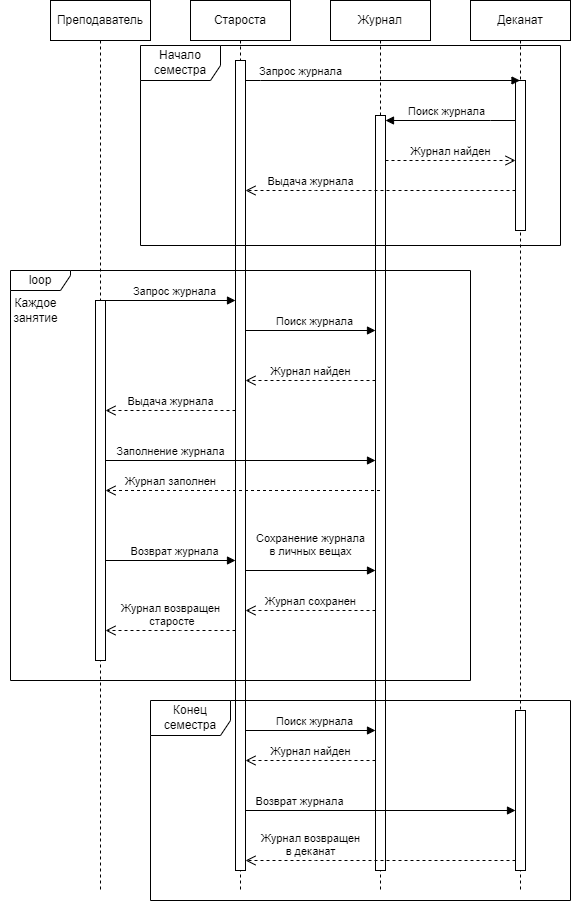

The diagram above was exported from draw.io. Its source (the exported page's mxGraphModel, read from the mxfile embedded in the PNG):
<mxGraphModel dx="819" dy="482" grid="1" gridSize="10" guides="1" tooltips="1" connect="1" arrows="1" fold="1" page="1" pageScale="1" pageWidth="850" pageHeight="1100" math="0" shadow="0">
  <root>
    <mxCell id="0" />
    <mxCell id="1" parent="0" />
    <mxCell id="aM9ryv3xv72pqoxQDRHE-1" value="Преподаватель" style="shape=umlLifeline;perimeter=lifelinePerimeter;whiteSpace=wrap;html=1;container=0;dropTarget=0;collapsible=0;recursiveResize=0;outlineConnect=0;portConstraint=eastwest;newEdgeStyle={&quot;edgeStyle&quot;:&quot;elbowEdgeStyle&quot;,&quot;elbow&quot;:&quot;vertical&quot;,&quot;curved&quot;:0,&quot;rounded&quot;:0};" parent="1" vertex="1">
      <mxGeometry x="80" y="40" width="100" height="890" as="geometry" />
    </mxCell>
    <mxCell id="aM9ryv3xv72pqoxQDRHE-4" value="" style="html=1;points=[];perimeter=orthogonalPerimeter;outlineConnect=0;targetShapes=umlLifeline;portConstraint=eastwest;newEdgeStyle={&quot;edgeStyle&quot;:&quot;elbowEdgeStyle&quot;,&quot;elbow&quot;:&quot;vertical&quot;,&quot;curved&quot;:0,&quot;rounded&quot;:0};" parent="aM9ryv3xv72pqoxQDRHE-1" vertex="1">
      <mxGeometry x="45" y="300" width="10" height="360" as="geometry" />
    </mxCell>
    <mxCell id="xvh5-MRvCne1S2RhhSmQ-19" value="Запрос журнала" style="html=1;verticalAlign=bottom;endArrow=block;edgeStyle=elbowEdgeStyle;elbow=vertical;curved=0;rounded=0;" edge="1" parent="aM9ryv3xv72pqoxQDRHE-1" source="aM9ryv3xv72pqoxQDRHE-4">
      <mxGeometry x="0.0588" relative="1" as="geometry">
        <mxPoint x="52.5" y="300" as="sourcePoint" />
        <Array as="points">
          <mxPoint x="67.5" y="300" />
        </Array>
        <mxPoint x="185" y="300" as="targetPoint" />
        <mxPoint as="offset" />
      </mxGeometry>
    </mxCell>
    <mxCell id="aM9ryv3xv72pqoxQDRHE-5" value="Староста" style="shape=umlLifeline;perimeter=lifelinePerimeter;whiteSpace=wrap;html=1;container=0;dropTarget=0;collapsible=0;recursiveResize=0;outlineConnect=0;portConstraint=eastwest;newEdgeStyle={&quot;edgeStyle&quot;:&quot;elbowEdgeStyle&quot;,&quot;elbow&quot;:&quot;vertical&quot;,&quot;curved&quot;:0,&quot;rounded&quot;:0};" parent="1" vertex="1">
      <mxGeometry x="220" y="40" width="100" height="890" as="geometry" />
    </mxCell>
    <mxCell id="aM9ryv3xv72pqoxQDRHE-6" value="" style="html=1;points=[];perimeter=orthogonalPerimeter;outlineConnect=0;targetShapes=umlLifeline;portConstraint=eastwest;newEdgeStyle={&quot;edgeStyle&quot;:&quot;elbowEdgeStyle&quot;,&quot;elbow&quot;:&quot;vertical&quot;,&quot;curved&quot;:0,&quot;rounded&quot;:0};" parent="aM9ryv3xv72pqoxQDRHE-5" vertex="1">
      <mxGeometry x="45" y="60" width="10" height="810" as="geometry" />
    </mxCell>
    <mxCell id="xvh5-MRvCne1S2RhhSmQ-1" value="Журнал" style="shape=umlLifeline;perimeter=lifelinePerimeter;whiteSpace=wrap;html=1;container=0;dropTarget=0;collapsible=0;recursiveResize=0;outlineConnect=0;portConstraint=eastwest;newEdgeStyle={&quot;edgeStyle&quot;:&quot;elbowEdgeStyle&quot;,&quot;elbow&quot;:&quot;vertical&quot;,&quot;curved&quot;:0,&quot;rounded&quot;:0};" vertex="1" parent="1">
      <mxGeometry x="360" y="40" width="100" height="890" as="geometry" />
    </mxCell>
    <mxCell id="xvh5-MRvCne1S2RhhSmQ-13" value="" style="html=1;points=[];perimeter=orthogonalPerimeter;outlineConnect=0;targetShapes=umlLifeline;portConstraint=eastwest;newEdgeStyle={&quot;edgeStyle&quot;:&quot;elbowEdgeStyle&quot;,&quot;elbow&quot;:&quot;vertical&quot;,&quot;curved&quot;:0,&quot;rounded&quot;:0};" vertex="1" parent="xvh5-MRvCne1S2RhhSmQ-1">
      <mxGeometry x="45" y="115" width="10" height="755" as="geometry" />
    </mxCell>
    <mxCell id="xvh5-MRvCne1S2RhhSmQ-3" value="Деканат" style="shape=umlLifeline;perimeter=lifelinePerimeter;whiteSpace=wrap;html=1;container=0;dropTarget=0;collapsible=0;recursiveResize=0;outlineConnect=0;portConstraint=eastwest;newEdgeStyle={&quot;edgeStyle&quot;:&quot;elbowEdgeStyle&quot;,&quot;elbow&quot;:&quot;vertical&quot;,&quot;curved&quot;:0,&quot;rounded&quot;:0};" vertex="1" parent="1">
      <mxGeometry x="500" y="40" width="100" height="890" as="geometry" />
    </mxCell>
    <mxCell id="xvh5-MRvCne1S2RhhSmQ-4" value="" style="html=1;points=[];perimeter=orthogonalPerimeter;outlineConnect=0;targetShapes=umlLifeline;portConstraint=eastwest;newEdgeStyle={&quot;edgeStyle&quot;:&quot;elbowEdgeStyle&quot;,&quot;elbow&quot;:&quot;vertical&quot;,&quot;curved&quot;:0,&quot;rounded&quot;:0};" vertex="1" parent="xvh5-MRvCne1S2RhhSmQ-3">
      <mxGeometry x="45" y="80" width="10" height="150" as="geometry" />
    </mxCell>
    <mxCell id="xvh5-MRvCne1S2RhhSmQ-35" value="" style="html=1;points=[];perimeter=orthogonalPerimeter;outlineConnect=0;targetShapes=umlLifeline;portConstraint=eastwest;newEdgeStyle={&quot;edgeStyle&quot;:&quot;elbowEdgeStyle&quot;,&quot;elbow&quot;:&quot;vertical&quot;,&quot;curved&quot;:0,&quot;rounded&quot;:0};" vertex="1" parent="xvh5-MRvCne1S2RhhSmQ-3">
      <mxGeometry x="45" y="710" width="10" height="160" as="geometry" />
    </mxCell>
    <mxCell id="xvh5-MRvCne1S2RhhSmQ-11" value="Запрос журнала" style="html=1;verticalAlign=bottom;endArrow=block;edgeStyle=elbowEdgeStyle;elbow=vertical;curved=0;rounded=0;" edge="1" parent="1" target="xvh5-MRvCne1S2RhhSmQ-3">
      <mxGeometry x="-0.5993" relative="1" as="geometry">
        <mxPoint x="275" y="120" as="sourcePoint" />
        <Array as="points">
          <mxPoint x="290" y="120" />
        </Array>
        <mxPoint x="110" y="120" as="targetPoint" />
        <mxPoint as="offset" />
      </mxGeometry>
    </mxCell>
    <mxCell id="xvh5-MRvCne1S2RhhSmQ-14" value="Выдача журнала" style="html=1;verticalAlign=bottom;endArrow=open;dashed=1;endSize=8;edgeStyle=elbowEdgeStyle;elbow=vertical;curved=0;rounded=0;" edge="1" parent="1" source="xvh5-MRvCne1S2RhhSmQ-4" target="aM9ryv3xv72pqoxQDRHE-6">
      <mxGeometry x="0.5185" relative="1" as="geometry">
        <mxPoint x="275" y="230" as="targetPoint" />
        <Array as="points">
          <mxPoint x="345" y="230" />
        </Array>
        <mxPoint x="405" y="230" as="sourcePoint" />
        <mxPoint as="offset" />
      </mxGeometry>
    </mxCell>
    <mxCell id="xvh5-MRvCne1S2RhhSmQ-17" value="Начало семестра" style="shape=umlFrame;whiteSpace=wrap;html=1;pointerEvents=0;width=80;height=35;" vertex="1" parent="1">
      <mxGeometry x="170" y="85" width="420" height="200" as="geometry" />
    </mxCell>
    <mxCell id="xvh5-MRvCne1S2RhhSmQ-20" value="Поиск журнала" style="html=1;verticalAlign=bottom;endArrow=block;edgeStyle=elbowEdgeStyle;elbow=vertical;curved=0;rounded=0;" edge="1" parent="1" source="aM9ryv3xv72pqoxQDRHE-6" target="xvh5-MRvCne1S2RhhSmQ-13">
      <mxGeometry x="0.0588" relative="1" as="geometry">
        <mxPoint x="280" y="370" as="sourcePoint" />
        <Array as="points">
          <mxPoint x="292.5" y="370" />
        </Array>
        <mxPoint x="390" y="370" as="targetPoint" />
        <mxPoint as="offset" />
      </mxGeometry>
    </mxCell>
    <mxCell id="xvh5-MRvCne1S2RhhSmQ-21" value="Журнал найден" style="html=1;verticalAlign=bottom;endArrow=open;dashed=1;endSize=8;edgeStyle=elbowEdgeStyle;elbow=vertical;curved=0;rounded=0;" edge="1" parent="1" source="xvh5-MRvCne1S2RhhSmQ-13" target="aM9ryv3xv72pqoxQDRHE-6">
      <mxGeometry relative="1" as="geometry">
        <mxPoint x="270" y="420" as="targetPoint" />
        <Array as="points">
          <mxPoint x="340" y="420" />
        </Array>
        <mxPoint x="400" y="420" as="sourcePoint" />
      </mxGeometry>
    </mxCell>
    <mxCell id="xvh5-MRvCne1S2RhhSmQ-22" value="Выдача журнала" style="html=1;verticalAlign=bottom;endArrow=open;dashed=1;endSize=8;edgeStyle=elbowEdgeStyle;elbow=vertical;curved=0;rounded=0;" edge="1" parent="1" source="aM9ryv3xv72pqoxQDRHE-6" target="aM9ryv3xv72pqoxQDRHE-4">
      <mxGeometry relative="1" as="geometry">
        <mxPoint x="140" y="450" as="targetPoint" />
        <Array as="points">
          <mxPoint x="205" y="450" />
        </Array>
        <mxPoint x="270" y="450" as="sourcePoint" />
      </mxGeometry>
    </mxCell>
    <mxCell id="xvh5-MRvCne1S2RhhSmQ-23" value="Поиск журнала" style="html=1;verticalAlign=bottom;endArrow=block;edgeStyle=elbowEdgeStyle;elbow=vertical;curved=0;rounded=0;" edge="1" parent="1" source="xvh5-MRvCne1S2RhhSmQ-4" target="xvh5-MRvCne1S2RhhSmQ-13">
      <mxGeometry x="0.0588" relative="1" as="geometry">
        <mxPoint x="425" y="200" as="sourcePoint" />
        <Array as="points">
          <mxPoint x="520" y="160" />
        </Array>
        <mxPoint x="555" y="200" as="targetPoint" />
        <mxPoint as="offset" />
      </mxGeometry>
    </mxCell>
    <mxCell id="xvh5-MRvCne1S2RhhSmQ-24" value="Журнал найден" style="html=1;verticalAlign=bottom;endArrow=open;dashed=1;endSize=8;edgeStyle=elbowEdgeStyle;elbow=vertical;curved=0;rounded=0;" edge="1" parent="1">
      <mxGeometry relative="1" as="geometry">
        <mxPoint x="545" y="200" as="targetPoint" />
        <Array as="points">
          <mxPoint x="485" y="200" />
        </Array>
        <mxPoint x="415" y="200" as="sourcePoint" />
      </mxGeometry>
    </mxCell>
    <mxCell id="xvh5-MRvCne1S2RhhSmQ-25" value="Возврат журнала" style="html=1;verticalAlign=bottom;endArrow=block;edgeStyle=elbowEdgeStyle;elbow=vertical;curved=0;rounded=0;" edge="1" parent="1">
      <mxGeometry x="0.0588" relative="1" as="geometry">
        <mxPoint x="135" y="600" as="sourcePoint" />
        <Array as="points">
          <mxPoint x="152.5" y="600" />
        </Array>
        <mxPoint x="265" y="600" as="targetPoint" />
        <mxPoint as="offset" />
      </mxGeometry>
    </mxCell>
    <mxCell id="xvh5-MRvCne1S2RhhSmQ-26" value="Сохранение журнала &lt;br&gt;в личных вещах" style="html=1;verticalAlign=bottom;endArrow=block;edgeStyle=elbowEdgeStyle;elbow=vertical;curved=0;rounded=0;" edge="1" parent="1">
      <mxGeometry y="10" relative="1" as="geometry">
        <mxPoint x="275" y="610" as="sourcePoint" />
        <Array as="points">
          <mxPoint x="297.5" y="610" />
        </Array>
        <mxPoint x="405" y="610" as="targetPoint" />
        <mxPoint as="offset" />
      </mxGeometry>
    </mxCell>
    <mxCell id="xvh5-MRvCne1S2RhhSmQ-27" value="Журнал сохранен" style="html=1;verticalAlign=bottom;endArrow=open;dashed=1;endSize=8;edgeStyle=elbowEdgeStyle;elbow=vertical;curved=0;rounded=0;" edge="1" parent="1">
      <mxGeometry relative="1" as="geometry">
        <mxPoint x="275" y="650" as="targetPoint" />
        <Array as="points">
          <mxPoint x="345" y="650" />
        </Array>
        <mxPoint x="405" y="650" as="sourcePoint" />
      </mxGeometry>
    </mxCell>
    <mxCell id="xvh5-MRvCne1S2RhhSmQ-28" value="Журнал возвращен&lt;br&gt;&amp;nbsp;старосте" style="html=1;verticalAlign=bottom;endArrow=open;dashed=1;endSize=8;edgeStyle=elbowEdgeStyle;elbow=vertical;curved=0;rounded=0;" edge="1" parent="1">
      <mxGeometry relative="1" as="geometry">
        <mxPoint x="135" y="670" as="targetPoint" />
        <Array as="points">
          <mxPoint x="210" y="670" />
        </Array>
        <mxPoint x="265" y="670" as="sourcePoint" />
      </mxGeometry>
    </mxCell>
    <mxCell id="xvh5-MRvCne1S2RhhSmQ-29" value="Заполнение журнала" style="html=1;verticalAlign=bottom;endArrow=block;edgeStyle=elbowEdgeStyle;elbow=vertical;curved=0;rounded=0;" edge="1" parent="1" source="aM9ryv3xv72pqoxQDRHE-4" target="xvh5-MRvCne1S2RhhSmQ-13">
      <mxGeometry x="-0.5185" relative="1" as="geometry">
        <mxPoint x="170" y="500" as="sourcePoint" />
        <Array as="points">
          <mxPoint x="187.5" y="500" />
        </Array>
        <mxPoint x="300" y="500" as="targetPoint" />
        <mxPoint as="offset" />
      </mxGeometry>
    </mxCell>
    <mxCell id="xvh5-MRvCne1S2RhhSmQ-30" value="Журнал заполнен" style="html=1;verticalAlign=bottom;endArrow=open;dashed=1;endSize=8;edgeStyle=elbowEdgeStyle;elbow=vertical;curved=0;rounded=0;" edge="1" parent="1" source="xvh5-MRvCne1S2RhhSmQ-1" target="aM9ryv3xv72pqoxQDRHE-4">
      <mxGeometry x="0.5264" relative="1" as="geometry">
        <mxPoint x="260" y="530" as="targetPoint" />
        <Array as="points">
          <mxPoint x="330" y="530" />
        </Array>
        <mxPoint x="390" y="530" as="sourcePoint" />
        <mxPoint as="offset" />
      </mxGeometry>
    </mxCell>
    <mxCell id="xvh5-MRvCne1S2RhhSmQ-31" value="loop" style="shape=umlFrame;whiteSpace=wrap;html=1;pointerEvents=0;width=60;height=20;" vertex="1" parent="1">
      <mxGeometry x="40" y="310" width="460" height="410" as="geometry" />
    </mxCell>
    <mxCell id="xvh5-MRvCne1S2RhhSmQ-32" value="Каждое &lt;br&gt;занятие" style="text;html=1;align=center;verticalAlign=middle;resizable=0;points=[];autosize=1;strokeColor=none;fillColor=none;" vertex="1" parent="1">
      <mxGeometry x="30" y="330" width="70" height="40" as="geometry" />
    </mxCell>
    <mxCell id="xvh5-MRvCne1S2RhhSmQ-33" value="Возврат журнала" style="html=1;verticalAlign=bottom;endArrow=block;edgeStyle=elbowEdgeStyle;elbow=vertical;curved=0;rounded=0;" edge="1" parent="1">
      <mxGeometry x="-0.5993" relative="1" as="geometry">
        <mxPoint x="275" y="850" as="sourcePoint" />
        <Array as="points">
          <mxPoint x="287.5" y="850" />
        </Array>
        <mxPoint x="545" y="850" as="targetPoint" />
        <mxPoint as="offset" />
      </mxGeometry>
    </mxCell>
    <mxCell id="xvh5-MRvCne1S2RhhSmQ-36" value="Журнал возвращен&lt;br&gt;в деканат" style="html=1;verticalAlign=bottom;endArrow=open;dashed=1;endSize=8;edgeStyle=elbowEdgeStyle;elbow=vertical;curved=0;rounded=0;" edge="1" parent="1">
      <mxGeometry x="0.5185" relative="1" as="geometry">
        <mxPoint x="275" y="900" as="targetPoint" />
        <Array as="points">
          <mxPoint x="345" y="900" />
        </Array>
        <mxPoint x="545" y="900" as="sourcePoint" />
        <mxPoint as="offset" />
      </mxGeometry>
    </mxCell>
    <mxCell id="xvh5-MRvCne1S2RhhSmQ-38" value="Поиск журнала" style="html=1;verticalAlign=bottom;endArrow=block;edgeStyle=elbowEdgeStyle;elbow=vertical;curved=0;rounded=0;" edge="1" parent="1" source="aM9ryv3xv72pqoxQDRHE-6" target="xvh5-MRvCne1S2RhhSmQ-13">
      <mxGeometry x="0.0588" relative="1" as="geometry">
        <mxPoint x="270" y="770" as="sourcePoint" />
        <Array as="points">
          <mxPoint x="287.5" y="770" />
        </Array>
        <mxPoint x="400" y="770" as="targetPoint" />
        <mxPoint as="offset" />
      </mxGeometry>
    </mxCell>
    <mxCell id="xvh5-MRvCne1S2RhhSmQ-39" value="Журнал найден" style="html=1;verticalAlign=bottom;endArrow=open;dashed=1;endSize=8;edgeStyle=elbowEdgeStyle;elbow=vertical;curved=0;rounded=0;" edge="1" parent="1" source="xvh5-MRvCne1S2RhhSmQ-13" target="aM9ryv3xv72pqoxQDRHE-6">
      <mxGeometry relative="1" as="geometry">
        <mxPoint x="280" y="800" as="targetPoint" />
        <Array as="points">
          <mxPoint x="345" y="800" />
        </Array>
        <mxPoint x="410" y="800" as="sourcePoint" />
      </mxGeometry>
    </mxCell>
    <mxCell id="xvh5-MRvCne1S2RhhSmQ-40" value="Конец&lt;br&gt;семестра" style="shape=umlFrame;whiteSpace=wrap;html=1;pointerEvents=0;width=80;height=35;" vertex="1" parent="1">
      <mxGeometry x="180" y="740" width="420" height="200" as="geometry" />
    </mxCell>
  </root>
</mxGraphModel>